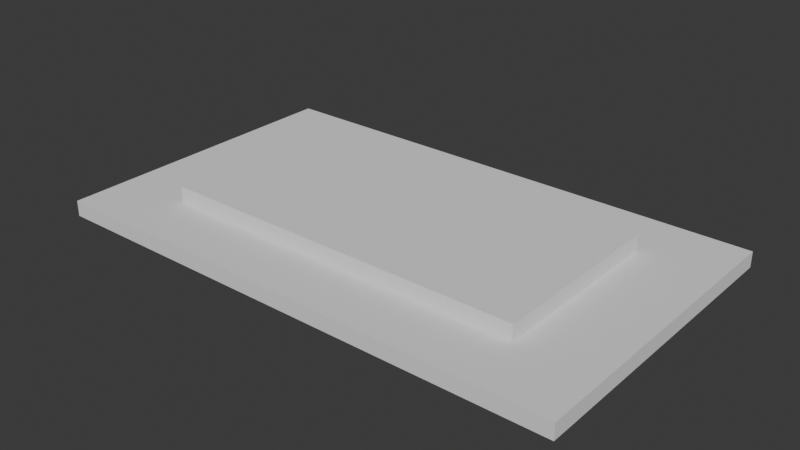 # Source: world_stage02_.blend  (saved by Blender 4.0.36; exported with 4.5.12 LTS)
import bpy
from mathutils import Matrix  # noqa: F401  (used for matrix-valued properties, if any)

bpy.ops.wm.read_factory_settings(use_empty=True)
scene = bpy.context.scene
scene.name = 'Scene'

# ---- collections
col_collection = bpy.data.collections.new('Collection'); scene.collection.children.link(col_collection)

# ---- world
world_world = bpy.data.worlds.new('World'); scene.world = world_world
world_world.use_nodes = True; world_world.node_tree.nodes.clear()
_N = world_world.node_tree.nodes; _L = world_world.node_tree.links
n0 = _N.new('ShaderNodeOutputWorld'); n0.name = 'World Output'; n0.location = (300, 300)
n1 = _N.new('ShaderNodeBackground'); n1.name = 'Background'; n1.location = (10, 300)
n1.inputs[0].default_value = (0.05088, 0.05088, 0.05088, 1.0)
_L.new(n1.outputs[0], n0.inputs[0])
n0.is_active_output = True
world_world.color = (0.05088, 0.05088, 0.05088)
world_world.use_sun_shadow = False
world_world.sun_shadow_jitter_overblur = 0.0

# ---- meshes
me_cube_001 = bpy.data.meshes.new('Cube.001')
me_cube_001.from_pydata([(-17.0, -17.0, -17.0), (-17.0, -17.0, 17.0), (-17.0, 17.0, -17.0), (-17.0, 17.0, 17.0), (17.0, -17.0, -17.0), (17.0, -17.0, 17.0), (17.0, 17.0, -17.0), (17.0, 17.0, 17.0)], [], [(0, 1, 3, 2), (2, 3, 7, 6), (6, 7, 5, 4), (4, 5, 1, 0), (2, 6, 4, 0), (7, 3, 1, 5)])
_uv = me_cube_001.uv_layers.new(name='UVMap')
_uv.uv.foreach_set('vector', [0.375, 0.0, 0.625, 0.0, 0.625, 0.25, 0.375, 0.25, 0.375, 0.25, 0.625, 0.25, 0.625, 0.5, 0.375, 0.5, 0.375, 0.5, 0.625, 0.5, 0.625, 0.75, 0.375, 0.75, 0.375, 0.75, 0.625, 0.75, 0.625, 1.0, 0.375, 1.0, 0.125, 0.5, 0.375, 0.5, 0.375, 0.75, 0.125, 0.75, 0.625, 0.5, 0.875, 0.5, 0.875, 0.75, 0.625, 0.75])
me_cube_001.update()
me_cube_002 = bpy.data.meshes.new('Cube.002')
me_cube_002.from_pydata([(-17.0, -17.0, -17.0), (-17.0, -17.0, 17.0), (-17.0, 17.0, -17.0), (-17.0, 17.0, 17.0), (17.0, -17.0, -17.0), (17.0, -17.0, 17.0), (17.0, 17.0, -17.0), (17.0, 17.0, 17.0)], [], [(0, 1, 3, 2), (2, 3, 7, 6), (6, 7, 5, 4), (4, 5, 1, 0), (2, 6, 4, 0), (7, 3, 1, 5)])
_uv = me_cube_002.uv_layers.new(name='UVMap')
_uv.uv.foreach_set('vector', [0.375, 0.0, 0.625, 0.0, 0.625, 0.25, 0.375, 0.25, 0.375, 0.25, 0.625, 0.25, 0.625, 0.5, 0.375, 0.5, 0.375, 0.5, 0.625, 0.5, 0.625, 0.75, 0.375, 0.75, 0.375, 0.75, 0.625, 0.75, 0.625, 1.0, 0.375, 1.0, 0.125, 0.5, 0.375, 0.5, 0.375, 0.75, 0.125, 0.75, 0.625, 0.5, 0.875, 0.5, 0.875, 0.75, 0.625, 0.75])
me_cube_002.update()

# ---- objects
ob_world = bpy.data.objects.new('world', me_cube_001)
ob_world_001 = bpy.data.objects.new('world.001', me_cube_002)

# ---- transforms, parenting, visibility, modifiers, constraints
ob_world.location = (0.0, 0.0, 0.0)
ob_world.scale = (1.0, 0.5882, 0.02941)
ob_world_001.location = (0.0, 0.0, 1.011)
ob_world_001.scale = (0.7059, 0.3529, 0.02941)

# ---- collection membership
col_collection.objects.link(ob_world)
col_collection.objects.link(ob_world_001)

# ---- scene / render settings (as saved in the file)
scene.frame_start = 1; scene.frame_end = 250; scene.frame_set(1)
scene.render.engine = 'BLENDER_EEVEE_NEXT'
scene.cycles.sampling_pattern = 'TABULATED_SOBOL'
bpy.context.view_layer.update()

# ---- added for rendering (the .blend has no active camera and no usable light): camera, sun
cam_auto = bpy.data.cameras.new('AutoCamera')
cam_auto.lens = 50.0
cam_auto.sensor_width = 36.0
cam_auto.clip_end = 1000.0
ob_auto_camera = bpy.data.objects.new('AutoCamera', cam_auto)
scene.collection.objects.link(ob_auto_camera)
ob_auto_camera.location = (36.544, -43.8528, 29.7408)
ob_auto_camera.rotation_euler = (1.09748, -7.21219e-08, 0.694738)
scene.camera = ob_auto_camera
light_auto_sun = bpy.data.lights.new('AutoSun', 'SUN')
light_auto_sun.energy = 3.0
light_auto_sun.angle = 0.0523599
ob_auto_sun = bpy.data.objects.new('AutoSun', light_auto_sun)
scene.collection.objects.link(ob_auto_sun)
ob_auto_sun.rotation_euler = (0.872665, 0.174533, 0.523599)
bpy.context.view_layer.update()
